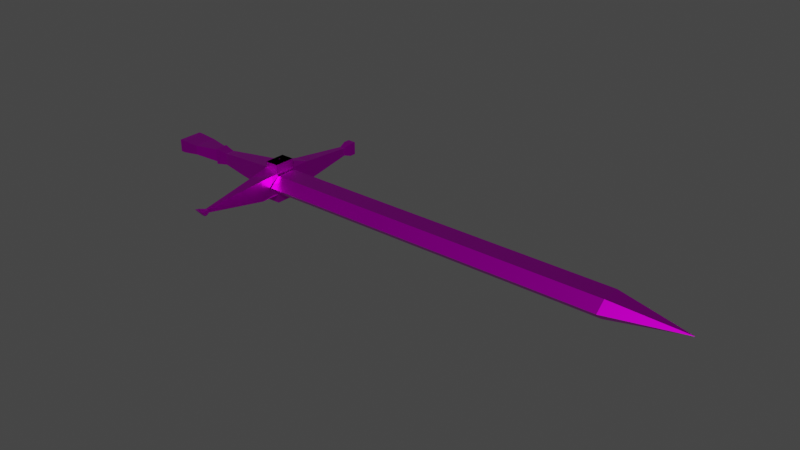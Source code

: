 # Source: sword.blend  (saved by Blender 2.92.15; exported with 4.5.12 LTS)
import bpy
from mathutils import Matrix  # noqa: F401  (used for matrix-valued properties, if any)

bpy.ops.wm.read_factory_settings(use_empty=True)
scene = bpy.context.scene
scene.name = 'Scene'

# ---- collections
col_collection = bpy.data.collections.new('Collection'); scene.collection.children.link(col_collection)

# ---- images (referenced by path relative to the original .blend; pixels are not part of the script)
import os
ASSET_DIR = os.environ.get("B2B_ASSET_DIR", "")  # directory of the original .blend (textures are referenced by path, not embedded)
HERE = os.path.dirname(os.path.abspath(__file__))  # packed textures are extracted next to this script under _unpacked/

def load_image(name, relpath, width, height, colorspace="sRGB"):
    """Load a texture the original file referenced (path relative to the .blend, or extracted next to this script)."""
    p = next((c for c in (os.path.join(HERE, relpath), os.path.join(ASSET_DIR, relpath)) if relpath and os.path.exists(c)), "")
    if p:
        img = bpy.data.images.load(p, check_existing=True)
        img.name = name
    else:  # same state as the original file: an image datablock whose file is absent (Cycles renders it pink)
        img = bpy.data.images.new(name, width, height)
        img.source = "FILE"
        img.filepath = "//" + (relpath or name)
    img.colorspace_settings.name = colorspace
    return img
img_low_poly_palete_png = load_image('Low Poly Palete.png', 'textures/Low Poly Palete.png', 1024, 1024, 'sRGB')

# ---- materials (node trees are filled in below, after node groups)
mat_material = bpy.data.materials.new('Material')
mat_material.alpha_threshold = 0.0
mat_material.use_transparent_shadow = False
mat_material.line_color = (0.0, 0.0, 0.0, 1.0)

# ---- material node trees
mat_material.use_nodes = True; mat_material.node_tree.nodes.clear()
_N = mat_material.node_tree.nodes; _L = mat_material.node_tree.links
n0 = _N.new('ShaderNodeOutputMaterial'); n0.name = 'Material Output'; n0.location = (300, 300)
n1 = _N.new('ShaderNodeBsdfPrincipled'); n1.name = 'Principled BSDF'; n1.location = (10, 300)
n1.distribution = 'GGX'
n1.subsurface_method = 'BURLEY'
n1.inputs[1].default_value = 1.0
n1.inputs[2].default_value = 0.4
n1.inputs[3].default_value = 1.45
n1.inputs[27].default_value = (0.0, 0.0, 0.0, 1.0)
n1.inputs[28].default_value = 1.0
n2 = _N.new('ShaderNodeTexImage'); n2.name = 'Image Texture'; n2.location = (-408, 173)
n2.image = img_low_poly_palete_png
_L.new(n1.outputs[0], n0.inputs[0])
_L.new(n2.outputs[0], n1.inputs[0])
n0.is_active_output = True

# ---- world
world_world = bpy.data.worlds.new('World'); scene.world = world_world
world_world.use_nodes = True; world_world.node_tree.nodes.clear()
_N = world_world.node_tree.nodes; _L = world_world.node_tree.links
n0 = _N.new('ShaderNodeOutputWorld'); n0.name = 'World Output'; n0.location = (300, 300)
n1 = _N.new('ShaderNodeBackground'); n1.name = 'Background'; n1.location = (10, 300)
n1.inputs[0].default_value = (0.05088, 0.05088, 0.05088, 1.0)
_L.new(n1.outputs[0], n0.inputs[0])
n0.is_active_output = True
world_world.color = (0.05088, 0.05088, 0.05088)
world_world.use_sun_shadow = False
world_world.sun_shadow_jitter_overblur = 0.0

# ---- meshes
me_cube = bpy.data.meshes.new('Cube')
me_cube.from_pydata([(-0.9027, 0.3212, 0.2634), (-0.9017, 0.3221, -0.06155), (-0.9027, -0.3212, 0.2634), (-0.9017, -0.3202, -0.06155), (-0.7887, 0.3212, 0.2634), (-0.7887, 0.3212, -0.06572), (-0.7887, -0.3212, 0.2634), (-0.7887, -0.3212, -0.06572), (2.267, 0.2709, 0.3805), (-0.3113, 0.2978, 0.2401), (2.267, 0.2709, -0.2709), (-0.3113, 0.2978, -0.0081), (2.267, -0.2709, 0.3805), (-0.3113, -0.2978, 0.2401), (2.267, -0.2709, -0.2709), (-0.3113, -0.2978, -0.0081), (2.617, -0.7793, -0.2709), (2.617, -0.7793, 0.2709), (2.267, -0.7793, 0.2709), (2.267, -0.7793, -0.2709), (2.617, 0.2709, 0.2709), (2.635, 0.2525, 0.2525), (2.635, 0.2525, -0.2525), (2.617, 0.2709, -0.2709), (2.647, -0.2827, -0.2444), (2.635, -0.2525, -0.2525), (2.635, -0.2525, 0.2525), (2.647, -0.2827, 0.2974), (2.267, -0.2709, 0.2709), (2.267, 0.2709, 0.2709), (2.647, -0.2827, 0.2974), (2.617, -0.4345, 0.2709), (2.617, -0.4345, -0.2709), (2.647, -0.2827, -0.2444), (2.617, 0.2709, 0.2709), (2.267, -0.2709, 0.5176), (2.267, 0.2709, 0.5176), (2.617, 0.2709, 0.5176), (2.617, -0.2709, 0.5176), (2.267, 0.7683, 0.2709), (2.267, 0.7683, -0.2709), (2.617, 0.7683, -0.2709), (2.617, 0.7683, 0.2709), (2.267, 0.2709, -0.4929), (2.267, -0.2709, -0.4929), (2.617, -0.2709, -0.4929), (2.617, 0.2709, -0.4929), (2.267, 0.7683, 0.2709), (2.267, 0.7683, -0.2709), (2.617, 0.7683, -0.2709), (2.617, 0.7683, 0.2709), (2.267, 0.7683, 0.2709), (2.267, 0.7683, -0.2709), (2.617, 0.7683, -0.2709), (2.617, 0.7683, 0.2709), (2.374, 2.258, 0.1043), (2.374, 2.258, -0.1043), (2.509, 2.258, -0.1043), (2.509, 2.258, 0.1043), (2.453, -2.428, 0.1094), (2.488, -2.428, 0.1094), (2.488, -2.368, 5.209e-05), (2.434, -2.368, 5.209e-05), (2.332, 2.459, 0.1695), (2.332, 2.459, -0.1695), (2.551, 2.459, -0.1695), (2.551, 2.459, 0.1695), (2.474, -2.636, 0.1951), (2.536, -2.636, 0.1951), (2.51, -2.458, -0.03325), (2.412, -2.458, -0.03325), (2.332, 2.625, 0.1695), (2.332, 2.625, -0.1695), (2.551, 2.625, -0.1695), (2.551, 2.625, 0.1695), (2.466, -2.76, 0.2199), (2.563, -2.76, 0.2199), (2.51, -2.521, -0.03325), (2.412, -2.521, -0.03325), (1.295, 0.1801, 0.2898), (1.295, 0.1801, -0.1801), (1.295, -0.1801, -0.1801), (1.295, -0.1801, 0.2898), (11.72, 0.5013, 0.007157), (2.646, 0.5044, 0.007163), (11.73, 0.2455, 0.2388), (2.655, 0.2485, 0.2388), (11.73, -0.2624, 0.2346), (2.655, -0.2593, 0.2346), (11.72, -0.5143, -0.001294), (2.644, -0.5113, -0.001288), (11.71, -0.2585, -0.2329), (2.634, -0.2554, -0.2329), (11.71, 0.2494, -0.2287), (2.635, 0.2525, -0.2287), (0.308, 0.1701, -0.1358), (0.308, -0.1701, 0.2798), (0.308, 0.1701, 0.2798), (0.308, -0.1701, -0.1358), (13.59, -0.007412, 0.002924), (13.59, -0.006956, 0.002511), (13.59, -0.00605, 0.002518), (13.59, -0.005601, 0.002939), (13.59, -0.006057, 0.003352), (13.59, -0.006963, 0.003344), (2.267, -0.2709, 0.5176), (2.267, 0.2709, 0.5176), (2.617, 0.2709, 0.5176), (2.617, -0.2709, 0.5176), (2.267, -0.2709, 0.5176), (2.267, 0.2709, 0.5176), (2.617, 0.2709, 0.5176), (2.617, -0.2709, 0.5176), (2.267, -0.2709, 0.2709), (2.267, 0.2709, 0.2709), (2.617, 0.2709, 0.2709), (2.617, -0.2709, 0.2709), (2.267, -0.2709, 0.5176), (2.267, 0.2709, 0.5176), (2.617, 0.2709, 0.5176), (2.617, -0.2709, 0.5176), (2.267, -0.2709, 0.5176), (2.267, 0.2709, 0.5176), (2.617, 0.2709, 0.5176), (2.617, -0.2709, 0.5176), (2.444, 0.01201, 0.5376), (2.444, 0.01201, 0.554), (2.442, 0.01085, 0.5376), (2.442, 0.01085, 0.554), (2.44, 0.007526, 0.5376), (2.44, 0.007526, 0.554), (2.439, 0.002555, 0.5376), (2.439, 0.002555, 0.554), (2.438, -0.003308, 0.5376), (2.438, -0.003308, 0.554), (2.439, -0.009172, 0.5376), (2.439, -0.009172, 0.554), (2.44, -0.01414, 0.5376), (2.44, -0.01414, 0.554), (2.442, -0.01746, 0.5376), (2.442, -0.01746, 0.554), (2.444, -0.01863, 0.5376), (2.444, -0.01863, 0.554), (2.447, -0.01746, 0.5376), (2.447, -0.01746, 0.554), (2.449, -0.01414, 0.5376), (2.449, -0.01414, 0.554), (2.45, -0.009172, 0.5376), (2.45, -0.009172, 0.554), (2.45, -0.003308, 0.5376), (2.45, -0.003308, 0.554), (2.45, 0.002555, 0.5376), (2.45, 0.002555, 0.554), (2.449, 0.007526, 0.5376), (2.449, 0.007526, 0.554), (2.447, 0.01085, 0.5376), (2.447, 0.01085, 0.554), (0.308, -0.1701, 0.2794), (-0.3113, -0.2978, 0.2397), (-0.3113, 0.2978, 0.2397), (0.308, 0.1701, 0.2794), (0.6211, 0.1209, 0.2218), (0.6211, -0.1209, -0.08879), (0.6211, 0.1209, -0.08879), (0.6211, -0.1209, 0.2218), (0.308, 0.1378, -0.08695), (0.308, -0.1378, 0.2263), (0.308, 0.1378, 0.2263), (0.308, -0.1378, -0.08695), (0.308, -0.1378, 0.255), (0.308, 0.1378, 0.255)], [], [(1, 5, 7, 3), (3, 2, 0, 1), (7, 6, 2, 3), (4, 0, 2, 6), (7, 5, 11, 15), (10, 23, 46, 43), (9, 11, 5, 4), (6, 7, 15, 13), (1, 0, 4, 5), (167, 165, 11, 9), (168, 166, 13, 15), (9, 13, 158, 159), (165, 168, 15, 11), (4, 6, 13, 9), (17, 16, 32, 31), (27, 20, 34, 30), (20, 23, 41, 42), (16, 17, 60, 61), (21, 22, 23, 20), (25, 26, 27, 24), (26, 21, 20, 27), (22, 25, 24, 23), (22, 21, 26, 25), (12, 14, 19, 18), (14, 24, 16, 19), (27, 12, 18, 17), (34, 29, 114, 115), (33, 30, 31, 32), (24, 27, 30, 33), (16, 24, 33, 32), (20, 8, 29, 34), (8, 12, 28, 29), (27, 17, 31, 30), (12, 27, 30, 28), (37, 38, 120, 119), (111, 110, 122, 123), (30, 34, 115, 116), (35, 36, 118, 117), (41, 40, 48, 49), (23, 10, 40, 41), (8, 20, 42, 39), (10, 8, 39, 40), (44, 43, 46, 45), (14, 10, 43, 44), (24, 14, 44, 45), (23, 24, 45, 46), (49, 48, 52, 53), (42, 41, 49, 50), (39, 42, 50, 47), (40, 39, 47, 48), (54, 53, 57, 58), (50, 49, 53, 54), (47, 50, 54, 51), (48, 47, 51, 52), (55, 58, 66, 63), (51, 54, 58, 55), (52, 51, 55, 56), (53, 52, 56, 57), (59, 62, 70, 67), (18, 19, 62, 59), (19, 16, 61, 62), (17, 18, 59, 60), (63, 66, 74, 71), (56, 55, 63, 64), (57, 56, 64, 65), (58, 57, 65, 66), (69, 68, 76, 77), (62, 61, 69, 70), (61, 60, 68, 69), (60, 59, 67, 68), (72, 71, 74, 73), (64, 63, 71, 72), (65, 64, 72, 73), (66, 65, 73, 74), (75, 78, 77, 76), (68, 67, 75, 76), (67, 70, 78, 75), (70, 69, 77, 78), (10, 14, 81, 80), (12, 8, 79, 82), (14, 12, 82, 81), (8, 10, 80, 79), (83, 84, 86, 85), (85, 86, 88, 87), (87, 88, 90, 89), (89, 90, 92, 91), (91, 92, 94, 93), (93, 94, 84, 83), (163, 162, 98, 95), (164, 161, 97, 96), (162, 164, 96, 98), (161, 163, 95, 97), (85, 87, 101, 100), (91, 93, 104, 103), (83, 85, 100, 99), (87, 89, 102, 101), (93, 83, 99, 104), (89, 91, 103, 102), (106, 107, 108, 105), (107, 106, 110, 111), (106, 105, 109, 110), (105, 108, 112, 109), (108, 107, 111, 112), (114, 113, 117, 118), (122, 121, 124, 123), (113, 116, 120, 117), (116, 115, 119, 120), (115, 114, 118, 119), (109, 112, 124, 121), (29, 28, 113, 114), (36, 37, 119, 118), (110, 109, 121, 122), (28, 30, 116, 113), (112, 111, 123, 124), (38, 35, 117, 120), (125, 126, 128, 127), (127, 128, 130, 129), (129, 130, 132, 131), (131, 132, 134, 133), (133, 134, 136, 135), (135, 136, 138, 137), (137, 138, 140, 139), (139, 140, 142, 141), (141, 142, 144, 143), (143, 144, 146, 145), (145, 146, 148, 147), (147, 148, 150, 149), (149, 150, 152, 151), (151, 152, 154, 153), (128, 126, 156, 154, 152, 150, 148, 146, 144, 142, 140, 138, 136, 134, 132, 130), (153, 154, 156, 155), (155, 156, 126, 125), (125, 127, 129, 131, 133, 135, 137, 139, 141, 143, 145, 147, 149, 151, 153, 155), (169, 170, 159, 158), (96, 97, 160, 157), (166, 96, 157, 169), (167, 9, 159, 170), (79, 80, 163, 161), (81, 82, 164, 162), (82, 79, 161, 164), (80, 81, 162, 163), (97, 167, 170, 160), (13, 166, 169, 158), (157, 160, 170, 169), (95, 98, 168, 165), (98, 96, 166, 168), (97, 95, 165, 167)])
_uv = me_cube.uv_layers.new(name='UVMap')
_uv.uv.foreach_set('vector', [0.5427, 0.4028, 0.559, 0.4028, 0.559, 0.42, 0.5427, 0.42, 0.7862, 0.9609, 0.7862, 0.9609, 0.7862, 0.9609, 0.7862, 0.9609, 0.7862, 0.9609, 0.7862, 0.9609, 0.7862, 0.9609, 0.7862, 0.9609, 0.7861, 0.961, 0.7862, 0.961, 0.7862, 0.9611, 0.7861, 0.9611, 0.5965, 0.3917, 0.5965, 0.3915, 0.5965, 0.3915, 0.5965, 0.3917, 0.7177, 0.9418, 0.7177, 0.9418, 0.7177, 0.9418, 0.7177, 0.9418, 0.7862, 0.9609, 0.7862, 0.9609, 0.7862, 0.9609, 0.7862, 0.9609, 0.7862, 0.9609, 0.7862, 0.9609, 0.7862, 0.9609, 0.7862, 0.9609, 0.7862, 0.9609, 0.7862, 0.9609, 0.7862, 0.9609, 0.7862, 0.9609, 0.7862, 0.9609, 0.7862, 0.9609, 0.7862, 0.9609, 0.7862, 0.9609, 0.7862, 0.9609, 0.7862, 0.9609, 0.7862, 0.9609, 0.7862, 0.9609, 0.7862, 0.9609, 0.7862, 0.9609, 0.7862, 0.9609, 0.7862, 0.9609, 0.5965, 0.3915, 0.5965, 0.3917, 0.5965, 0.3917, 0.5965, 0.3915, 0.7862, 0.9609, 0.7862, 0.9609, 0.7862, 0.9609, 0.7862, 0.9609, 0.7862, 0.961, 0.7862, 0.961, 0.7862, 0.961, 0.7862, 0.961, 0.5968, 0.3921, 0.5968, 0.392, 0.5968, 0.392, 0.5968, 0.3921, 0.7862, 0.9609, 0.7862, 0.9609, 0.7862, 0.9609, 0.7862, 0.9609, 0.7177, 0.9419, 0.7177, 0.9419, 0.7177, 0.9419, 0.7177, 0.9419, 0.7862, 0.9609, 0.7862, 0.9609, 0.7862, 0.9609, 0.7862, 0.9609, 0.7862, 0.961, 0.7862, 0.961, 0.7862, 0.961, 0.7862, 0.961, 0.5968, 0.3921, 0.5968, 0.392, 0.5968, 0.392, 0.5968, 0.3921, 0.5967, 0.392, 0.5967, 0.3921, 0.5966, 0.3921, 0.5966, 0.392, 0.7862, 0.9609, 0.7862, 0.9609, 0.7862, 0.9609, 0.7862, 0.9609, 0.7177, 0.9419, 0.7177, 0.9419, 0.7177, 0.9419, 0.7177, 0.9419, 0.7212, 0.9499, 0.7212, 0.9499, 0.7212, 0.9499, 0.7212, 0.9499, 0.721, 0.9499, 0.721, 0.9499, 0.721, 0.9499, 0.721, 0.9499, 0.721, 0.9501, 0.721, 0.9501, 0.721, 0.9501, 0.721, 0.9501, 0.7177, 0.9419, 0.7177, 0.9419, 0.7177, 0.9419, 0.7177, 0.9419, 0.7862, 0.961, 0.7862, 0.961, 0.7862, 0.961, 0.7862, 0.961, 0.7212, 0.9499, 0.7212, 0.9499, 0.7212, 0.9499, 0.7212, 0.9499, 0.721, 0.9501, 0.721, 0.9501, 0.721, 0.9501, 0.721, 0.9501, 0.5968, 0.392, 0.5968, 0.3921, 0.5968, 0.3921, 0.5968, 0.392, 0.721, 0.9499, 0.721, 0.9499, 0.721, 0.9499, 0.721, 0.9499, 0.721, 0.9499, 0.721, 0.9499, 0.721, 0.9499, 0.721, 0.9499, 0.0, 0.0, 0.0, 0.0, 0.0, 0.0, 0.0, 0.0, 0.7863, 0.9618, 0.7863, 0.9618, 0.7863, 0.9618, 0.7863, 0.9618, 0.5968, 0.3921, 0.5968, 0.392, 0.5968, 0.392, 0.5968, 0.3921, 0.0, 0.0, 0.0, 0.0, 0.0, 0.0, 0.0, 0.0, 0.7212, 0.9501, 0.7212, 0.9501, 0.7212, 0.9501, 0.7212, 0.9501, 0.7177, 0.9418, 0.7177, 0.9418, 0.7177, 0.9418, 0.7177, 0.9418, 0.7177, 0.9418, 0.7177, 0.9418, 0.7177, 0.9418, 0.7177, 0.9418, 0.7862, 0.9609, 0.7862, 0.9609, 0.7862, 0.9609, 0.7862, 0.9609, 0.7177, 0.9419, 0.7177, 0.9419, 0.7177, 0.9419, 0.7177, 0.9419, 0.7862, 0.9609, 0.7862, 0.9609, 0.7862, 0.9609, 0.7862, 0.9609, 0.7177, 0.9418, 0.7177, 0.9418, 0.7177, 0.9418, 0.7177, 0.9418, 0.7862, 0.9609, 0.7862, 0.9609, 0.7862, 0.9609, 0.7862, 0.9609, 0.7212, 0.9501, 0.7212, 0.9501, 0.7212, 0.9501, 0.7212, 0.9501, 0.7862, 0.9609, 0.7862, 0.9609, 0.7862, 0.9609, 0.7862, 0.9609, 0.721, 0.9501, 0.721, 0.9501, 0.721, 0.9501, 0.721, 0.9501, 0.7862, 0.9609, 0.7862, 0.9609, 0.7862, 0.9609, 0.7862, 0.9609, 0.7862, 0.9609, 0.7862, 0.9609, 0.7862, 0.9609, 0.7862, 0.9609, 0.7862, 0.9609, 0.7862, 0.9609, 0.7862, 0.9609, 0.7862, 0.9609, 0.721, 0.9501, 0.721, 0.9501, 0.721, 0.9501, 0.721, 0.9501, 0.7862, 0.9609, 0.7862, 0.9609, 0.7862, 0.9609, 0.7862, 0.9609, 0.721, 0.9501, 0.721, 0.9501, 0.721, 0.9501, 0.721, 0.9501, 0.7177, 0.9419, 0.7177, 0.9419, 0.7177, 0.9419, 0.7177, 0.9419, 0.7862, 0.9609, 0.7862, 0.9609, 0.7862, 0.9609, 0.7862, 0.9609, 0.7208, 0.951, 0.7208, 0.951, 0.7208, 0.951, 0.7208, 0.951, 0.7177, 0.9419, 0.7177, 0.9419, 0.7177, 0.9419, 0.7177, 0.9419, 0.7177, 0.9419, 0.7177, 0.9419, 0.7177, 0.9419, 0.7177, 0.9419, 0.7212, 0.9499, 0.7212, 0.9499, 0.7212, 0.9499, 0.7212, 0.9499, 0.721, 0.9499, 0.721, 0.9499, 0.721, 0.9499, 0.721, 0.9499, 0.721, 0.9501, 0.721, 0.9501, 0.721, 0.9501, 0.721, 0.9501, 0.7862, 0.9609, 0.7862, 0.9609, 0.7862, 0.9609, 0.7862, 0.9609, 0.7212, 0.9501, 0.7212, 0.9501, 0.7212, 0.9501, 0.7212, 0.9501, 0.7862, 0.9609, 0.7862, 0.9609, 0.7862, 0.9609, 0.7862, 0.9609, 0.7862, 0.961, 0.7862, 0.961, 0.7862, 0.961, 0.7862, 0.961, 0.7212, 0.9499, 0.7212, 0.9499, 0.7212, 0.9499, 0.7212, 0.9499, 0.7177, 0.9419, 0.7177, 0.9419, 0.7177, 0.9419, 0.7177, 0.9419, 0.721, 0.9499, 0.721, 0.9499, 0.721, 0.9499, 0.721, 0.9499, 0.7177, 0.9419, 0.7177, 0.9419, 0.7177, 0.9419, 0.7177, 0.9419, 0.7862, 0.9609, 0.7862, 0.9609, 0.7862, 0.9609, 0.7862, 0.9609, 0.7212, 0.9501, 0.7212, 0.9501, 0.7212, 0.9501, 0.7212, 0.9501, 0.7862, 0.9609, 0.7862, 0.9609, 0.7862, 0.9609, 0.7862, 0.9609, 0.7177, 0.9419, 0.7177, 0.9419, 0.7177, 0.9419, 0.7177, 0.9419, 0.721, 0.9499, 0.721, 0.9499, 0.721, 0.9499, 0.721, 0.9499, 0.7862, 0.961, 0.7862, 0.961, 0.7862, 0.961, 0.7862, 0.961, 0.7212, 0.9499, 0.7212, 0.9499, 0.7212, 0.9499, 0.7212, 0.9499, 0.5966, 0.392, 0.5966, 0.3921, 0.5966, 0.3921, 0.5966, 0.3919, 0.7862, 0.9609, 0.7862, 0.9609, 0.7862, 0.9609, 0.7862, 0.9609, 0.7862, 0.9609, 0.7862, 0.9609, 0.7862, 0.9609, 0.7862, 0.9609, 0.7862, 0.9609, 0.7862, 0.9609, 0.7862, 0.9609, 0.7862, 0.9609, 0.03828, 0.9602, 0.03828, 0.9854, 0.03407, 0.9854, 0.03407, 0.9602, 0.03407, 0.9602, 0.03407, 0.9854, 0.02985, 0.9854, 0.02985, 0.9602, 0.02985, 0.9602, 0.02985, 0.9854, 0.02564, 0.9854, 0.02564, 0.9602, 0.02564, 0.9602, 0.02564, 0.9854, 0.02143, 0.9854, 0.02143, 0.9602, 0.02143, 0.9602, 0.02143, 0.9854, 0.01721, 0.9854, 0.01721, 0.9602, 0.01721, 0.9602, 0.01721, 0.9854, 0.013, 0.9854, 0.013, 0.9602, 0.7862, 0.9609, 0.7862, 0.9609, 0.7862, 0.9609, 0.7862, 0.9609, 0.7862, 0.9609, 0.7862, 0.9609, 0.7862, 0.9609, 0.7862, 0.9609, 0.7862, 0.9609, 0.7862, 0.9609, 0.7862, 0.9609, 0.7862, 0.9609, 0.7862, 0.9609, 0.7862, 0.9609, 0.7862, 0.9609, 0.7862, 0.9609, 0.03407, 0.9602, 0.02985, 0.9602, 0.02985, 0.9602, 0.03407, 0.9602, 0.02143, 0.9602, 0.01721, 0.9602, 0.01721, 0.9602, 0.02143, 0.9602, 0.03828, 0.9602, 0.03407, 0.9602, 0.03407, 0.9602, 0.03828, 0.9602, 0.02985, 0.9602, 0.02564, 0.9602, 0.02564, 0.9602, 0.02985, 0.9602, 0.01721, 0.9602, 0.013, 0.9602, 0.013, 0.9602, 0.01721, 0.9602, 0.02564, 0.9602, 0.02143, 0.9602, 0.02143, 0.9602, 0.02564, 0.9602, 0.5836, 0.446, 0.5836, 0.446, 0.5836, 0.4605, 0.5836, 0.4605, 0.6054, 0.5196, 0.6054, 0.5196, 0.6054, 0.5196, 0.6054, 0.5196, 0.5836, 0.446, 0.5836, 0.4605, 0.5836, 0.4605, 0.5836, 0.446, 0.6054, 0.7304, 0.6054, 0.7304, 0.6054, 0.7304, 0.6054, 0.7304, 0.5836, 0.4605, 0.5836, 0.446, 0.5836, 0.446, 0.5836, 0.4605, 0.7862, 0.9609, 0.7862, 0.9609, 0.7862, 0.9609, 0.7862, 0.9609, 0.72, 0.9271, 0.72, 0.9343, 0.72, 0.9343, 0.72, 0.9271, 0.7177, 0.9418, 0.7177, 0.9418, 0.7177, 0.9418, 0.7177, 0.9418, 0.5968, 0.3921, 0.5968, 0.392, 0.5968, 0.392, 0.5968, 0.3921, 0.721, 0.9501, 0.721, 0.9501, 0.721, 0.9501, 0.721, 0.9501, 0.6054, 0.7304, 0.6054, 0.7304, 0.6054, 0.7304, 0.6054, 0.7304, 0.5968, 0.392, 0.5968, 0.3921, 0.5968, 0.3921, 0.5968, 0.392, 0.0, 0.0, 0.0, 0.0, 0.0, 0.0, 0.0, 0.0, 0.5836, 0.446, 0.5836, 0.4605, 0.5836, 0.4605, 0.5836, 0.446, 0.721, 0.9499, 0.721, 0.9499, 0.721, 0.9499, 0.721, 0.9499, 0.5836, 0.4605, 0.5836, 0.446, 0.5836, 0.446, 0.5836, 0.4605, 0.0, 0.0, 0.0, 0.0, 0.0, 0.0, 0.0, 0.0, 0.7044, 0.9249, 0.7044, 0.9352, 0.7031, 0.9352, 0.7031, 0.9249, 0.7031, 0.9249, 0.7031, 0.9352, 0.7018, 0.9352, 0.7018, 0.9249, 0.7001, 0.9344, 0.7001, 0.9345, 0.7, 0.9345, 0.7, 0.9344, 0.7006, 0.9249, 0.7006, 0.9352, 0.6993, 0.9352, 0.6993, 0.9249, 0.6993, 0.9249, 0.6993, 0.9352, 0.698, 0.9352, 0.698, 0.9249, 0.698, 0.9249, 0.698, 0.9352, 0.6898, 0.9242, 0.6898, 0.925, 0.6898, 0.925, 0.6898, 0.9242, 0.6899, 0.9242, 0.6899, 0.925, 0.6899, 0.925, 0.6899, 0.9242, 0.69, 0.9242, 0.69, 0.925, 0.69, 0.925, 0.69, 0.9242, 0.6901, 0.9242, 0.6901, 0.925, 0.6901, 0.925, 0.6901, 0.9242, 0.6902, 0.9242, 0.6902, 0.925, 0.6902, 0.925, 0.6902, 0.9242, 0.6903, 0.9242, 0.6903, 0.925, 0.6903, 0.925, 0.6903, 0.9242, 0.6904, 0.9242, 0.6904, 0.925, 0.6904, 0.925, 0.6904, 0.9242, 0.6905, 0.9242, 0.6905, 0.925, 0.6905, 0.925, 0.6905, 0.9242, 0.6906, 0.9242, 0.6906, 0.925, 0.6903, 0.9251, 0.6904, 0.9251, 0.6906, 0.9251, 0.6907, 0.9252, 0.6908, 0.9253, 0.6908, 0.9255, 0.6908, 0.9256, 0.6907, 0.9258, 0.6906, 0.9259, 0.6904, 0.9259, 0.6903, 0.9259, 0.6901, 0.9258, 0.69, 0.9256, 0.69, 0.9255, 0.69, 0.9253, 0.6901, 0.9252, 0.6906, 0.925, 0.6906, 0.9242, 0.6908, 0.9242, 0.6908, 0.925, 0.6908, 0.925, 0.6908, 0.9242, 0.6909, 0.9242, 0.6909, 0.925, 0.75, 0.49, 0.8418, 0.4717, 0.9197, 0.4197, 0.9717, 0.3418, 0.99, 0.25, 0.9717, 0.1582, 0.9197, 0.08029, 0.8418, 0.02827, 0.75, 0.01, 0.6582, 0.02827, 0.5803, 0.08029, 0.5283, 0.1582, 0.51, 0.25, 0.5283, 0.3418, 0.5803, 0.4197, 0.6582, 0.4717, 0.7862, 0.9609, 0.7862, 0.9609, 0.7862, 0.9609, 0.7862, 0.9609, 0.7862, 0.9609, 0.7862, 0.9609, 0.7862, 0.9609, 0.7862, 0.9609, 0.7862, 0.9609, 0.7862, 0.9609, 0.7862, 0.9609, 0.7862, 0.9609, 0.7862, 0.9609, 0.7862, 0.9609, 0.7862, 0.9609, 0.7862, 0.9609, 0.7862, 0.9609, 0.7862, 0.9609, 0.7862, 0.9609, 0.7862, 0.9609, 0.7862, 0.9609, 0.7862, 0.9609, 0.7862, 0.9609, 0.7862, 0.9609, 0.7862, 0.9609, 0.7862, 0.9609, 0.7862, 0.9609, 0.7862, 0.9609, 0.7862, 0.9609, 0.7862, 0.9609, 0.7862, 0.9609, 0.7862, 0.9609, 0.7862, 0.9609, 0.7862, 0.9609, 0.7862, 0.9609, 0.7862, 0.9609, 0.7862, 0.9609, 0.7862, 0.9609, 0.7862, 0.9609, 0.7862, 0.9609, 0.7862, 0.9609, 0.7862, 0.9609, 0.7862, 0.9609, 0.7862, 0.9609, 0.5965, 0.3915, 0.5965, 0.3917, 0.5965, 0.3917, 0.5965, 0.3915, 0.7862, 0.9609, 0.7862, 0.9609, 0.7862, 0.9609, 0.7862, 0.9609, 0.7862, 0.9609, 0.7862, 0.9609, 0.7862, 0.9609, 0.7862, 0.9609])
me_cube.materials.append(mat_material)
me_cube.use_remesh_preserve_volume = False
me_cube.use_remesh_preserve_attributes = False
me_cube.use_mirror_vertex_groups = False
me_cube.update()

# ---- objects
ob_cube = bpy.data.objects.new('Cube', me_cube)

# ---- transforms, parenting, visibility, modifiers, constraints
ob_cube.location = (-1.711, -0.03898, -0.001784)
ob_cube.scale = (0.0715, 0.0715, 0.0715)
ob_cube.lock_rotations_4d = False
ob_cube.empty_display_type = 'ARROWS'
ob_cube.lineart.crease_threshold = 0.0

# ---- collection membership
col_collection.objects.link(ob_cube)

# ---- scene / render settings (as saved in the file)
scene.frame_start = 1; scene.frame_end = 250; scene.frame_set(1)
scene.render.engine = 'BLENDER_EEVEE_NEXT'
scene.cycles.use_denoising = False
scene.cycles.samples = 128
scene.cycles.sampling_pattern = 'TABULATED_SOBOL'
scene.cycles.use_adaptive_sampling = False
scene.cycles.use_light_tree = False
scene.eevee.use_gtao = True
scene.eevee.gtao_distance = 0.1
scene.eevee.use_raytracing = True
scene.view_settings.view_transform = 'Filmic'
bpy.context.view_layer.update()

# ---- added for rendering (the .blend has no active camera and no usable light): camera, sun
cam_auto = bpy.data.cameras.new('AutoCamera')
cam_auto.lens = 50.0
cam_auto.sensor_width = 36.0
cam_auto.clip_end = 1000.0
ob_auto_camera = bpy.data.objects.new('AutoCamera', cam_auto)
scene.collection.objects.link(ob_auto_camera)
ob_auto_camera.location = (-0.233112, -1.27365, 0.820287)
ob_auto_camera.rotation_euler = (1.09748, -7.21219e-08, 0.694738)
scene.camera = ob_auto_camera
light_auto_sun = bpy.data.lights.new('AutoSun', 'SUN')
light_auto_sun.energy = 3.0
light_auto_sun.angle = 0.0523599
ob_auto_sun = bpy.data.objects.new('AutoSun', light_auto_sun)
scene.collection.objects.link(ob_auto_sun)
ob_auto_sun.rotation_euler = (0.872665, 0.174533, 0.523599)
bpy.context.view_layer.update()
